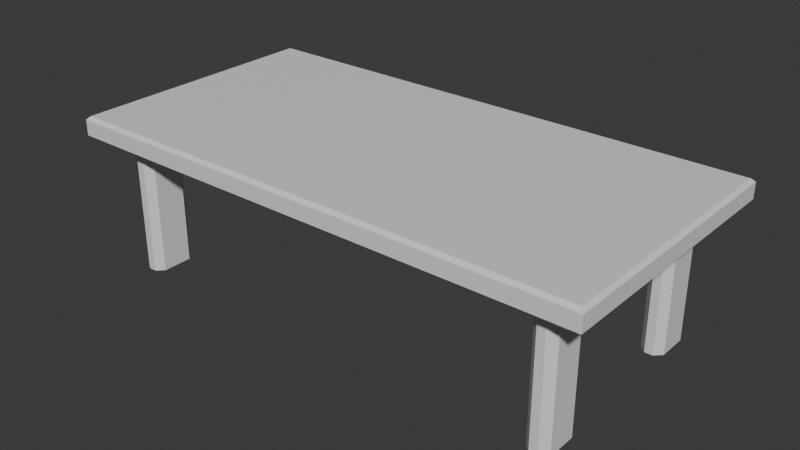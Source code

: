 # Source: table.blend  (saved by Blender 5.1.30; exported with 4.5.12 LTS)
import bpy
from mathutils import Matrix  # noqa: F401  (used for matrix-valued properties, if any)

bpy.ops.wm.read_factory_settings(use_empty=True)
scene = bpy.context.scene
scene.name = 'Scene'

# ---- collections
col_collection = bpy.data.collections.new('Collection'); scene.collection.children.link(col_collection)

# ---- materials (node trees are filled in below, after node groups)
mat_marble = bpy.data.materials.new('Marble')
mat_legs = bpy.data.materials.new('Legs')

# ---- material node trees
mat_marble.use_nodes = True; mat_marble.node_tree.nodes.clear()
_N = mat_marble.node_tree.nodes; _L = mat_marble.node_tree.links
n0 = _N.new('ShaderNodeBsdfPrincipled'); n0.name = 'Principled BSDF'; n0.location = (-200, 100)
n1 = _N.new('ShaderNodeOutputMaterial'); n1.name = 'Material Output'; n1.location = (200, 100)
_L.new(n0.outputs[0], n1.inputs[0])
n1.is_active_output = True
mat_legs.use_nodes = True; mat_legs.node_tree.nodes.clear()
_N = mat_legs.node_tree.nodes; _L = mat_legs.node_tree.links
n0 = _N.new('ShaderNodeBsdfPrincipled'); n0.name = 'Principled BSDF'; n0.location = (-200, 100)
n1 = _N.new('ShaderNodeOutputMaterial'); n1.name = 'Material Output'; n1.location = (200, 100)
_L.new(n0.outputs[0], n1.inputs[0])
n1.is_active_output = True

# ---- world
world_world = bpy.data.worlds.new('World'); scene.world = world_world
world_world.use_nodes = True; world_world.node_tree.nodes.clear()
_N = world_world.node_tree.nodes; _L = world_world.node_tree.links
n0 = _N.new('ShaderNodeOutputWorld'); n0.name = 'World Output'; n0.location = (200, 100)
n1 = _N.new('ShaderNodeBackground'); n1.name = 'Background'; n1.location = (-200, 100)
n1.inputs[0].default_value = (0.05088, 0.05088, 0.05088, 1.0)
_L.new(n1.outputs[0], n0.inputs[0])
n0.is_active_output = True
world_world.color = (0.05088, 0.05088, 0.05088)
world_world.sun_shadow_jitter_overblur = 0.0

# ---- meshes
me_cube = bpy.data.meshes.new('Cube')
me_cube.from_pydata([(1.481, -0.7312, 0.75), (1.5, -0.75, 0.7687), (1.481, -0.7312, 0.875), (1.5, -0.75, 0.8562), (-1.481, -0.7312, 0.75), (-1.5, -0.75, 0.7687), (-1.481, -0.7312, 0.875), (-1.5, -0.75, 0.8562), (1.481, 0.7312, 0.75), (1.5, 0.75, 0.7687), (1.481, 0.7312, 0.875), (1.5, 0.75, 0.8562), (-1.481, 0.7312, 0.75), (-1.5, 0.75, 0.7687), (-1.481, 0.7312, 0.875), (-1.5, 0.75, 0.8562), (1.227, 0.375, 0.0), (1.188, 0.415, 0.0), (1.188, 0.415, 0.75), (1.227, 0.375, 0.75), (1.188, 0.585, 0.0), (1.227, 0.625, 0.0), (1.227, 0.625, 0.75), (1.188, 0.585, 0.75), (1.312, 0.415, 0.0), (1.273, 0.375, 0.0), (1.273, 0.375, 0.75), (1.312, 0.415, 0.75), (1.273, 0.625, 0.0), (1.312, 0.585, 0.0), (1.312, 0.585, 0.75), (1.273, 0.625, 0.75), (1.227, -0.625, 0.0), (1.188, -0.585, 0.0), (1.188, -0.585, 0.75), (1.227, -0.625, 0.75), (1.188, -0.415, 0.0), (1.227, -0.375, 0.0), (1.227, -0.375, 0.75), (1.188, -0.415, 0.75), (1.312, -0.585, 0.0), (1.273, -0.625, 0.0), (1.273, -0.625, 0.75), (1.312, -0.585, 0.75), (1.273, -0.375, 0.0), (1.312, -0.415, 0.0), (1.312, -0.415, 0.75), (1.273, -0.375, 0.75), (-1.273, -0.625, 0.0), (-1.312, -0.585, 0.0), (-1.312, -0.585, 0.75), (-1.273, -0.625, 0.75), (-1.312, -0.415, 0.0), (-1.273, -0.375, 0.0), (-1.273, -0.375, 0.75), (-1.312, -0.415, 0.75), (-1.188, -0.585, 0.0), (-1.227, -0.625, 0.0), (-1.227, -0.625, 0.75), (-1.188, -0.585, 0.75), (-1.227, -0.375, 0.0), (-1.188, -0.415, 0.0), (-1.188, -0.415, 0.75), (-1.227, -0.375, 0.75), (-1.273, 0.375, 0.0), (-1.312, 0.415, 0.0), (-1.312, 0.415, 0.75), (-1.273, 0.375, 0.75), (-1.312, 0.585, 0.0), (-1.273, 0.625, 0.0), (-1.273, 0.625, 0.75), (-1.312, 0.585, 0.75), (-1.188, 0.415, 0.0), (-1.227, 0.375, 0.0), (-1.227, 0.375, 0.75), (-1.188, 0.415, 0.75), (-1.227, 0.625, 0.0), (-1.188, 0.585, 0.0), (-1.188, 0.585, 0.75), (-1.227, 0.625, 0.75)], [], [(4, 0, 1, 5), (2, 6, 7, 3), (12, 4, 5, 13), (6, 14, 15, 7), (8, 12, 13, 9), (14, 10, 11, 15), (0, 8, 9, 1), (10, 2, 3, 11), (4, 12, 8, 0), (1, 3, 7, 5), (9, 11, 3, 1), (14, 6, 2, 10), (5, 7, 15, 13), (13, 15, 11, 9), (16, 19, 18, 17), (22, 21, 20, 23), (30, 29, 28, 31), (26, 25, 24, 27), (32, 35, 34, 33), (38, 37, 36, 39), (46, 45, 44, 47), (42, 41, 40, 43), (48, 51, 50, 49), (54, 53, 52, 55), (62, 61, 60, 63), (58, 57, 56, 59), (64, 67, 66, 65), (70, 69, 68, 71), (78, 77, 76, 79), (74, 73, 72, 75), (20, 21, 28, 29, 24, 25, 16, 17), (17, 18, 23, 20), (25, 26, 19, 16), (21, 22, 31, 28), (29, 30, 27, 24), (36, 37, 44, 45, 40, 41, 32, 33), (33, 34, 39, 36), (41, 42, 35, 32), (37, 38, 47, 44), (45, 46, 43, 40), (52, 53, 60, 61, 56, 57, 48, 49), (49, 50, 55, 52), (57, 58, 51, 48), (53, 54, 63, 60), (61, 62, 59, 56), (68, 69, 76, 77, 72, 73, 64, 65), (65, 66, 71, 68), (73, 74, 67, 64), (69, 70, 79, 76), (77, 78, 75, 72)])
me_cube.polygons.foreach_set('material_index', [0, 0, 0, 0, 0, 0, 0, 0, 0, 0, 0, 0, 0, 0, 1, 1, 1, 1, 1, 1, 1, 1, 1, 1, 1, 1, 1, 1, 1, 1, 1, 1, 1, 1, 1, 1, 1, 1, 1, 1, 1, 1, 1, 1, 1, 1, 1, 1, 1, 1])
_uv = me_cube.uv_layers.new(name='UVMap')
_uv.uv.foreach_set('vector', [0.9937, 0.006305, 0.008408, 0.004212, 6.529e-05, 0.0167, 0.9999, 5.633e-05, 0.006334, 0.4937, 0.9937, 0.4937, 0.9999, 0.5, 8.518e-05, 0.5, 0.9937, 0.4937, 0.9937, 0.006305, 0.9999, 5.633e-05, 0.9999, 0.5, 0.9937, 0.4937, 0.9937, 0.006305, 1.0, 0.008379, 0.9999, 0.5, 0.006293, 1.442e-05, 0.9937, 1.445e-05, 1.0, 0.01251, 4.327e-05, 0.01251, 0.9937, 0.006305, 0.006334, 0.006305, 8.518e-05, 5.627e-05, 1.0, 0.008379, 0.008408, 0.004212, 0.9875, 2.641e-05, 1.0, 0.02502, 6.529e-05, 0.0167, 0.006334, 0.006305, 0.006334, 0.4937, 8.518e-05, 0.5, 8.518e-05, 5.627e-05, 0.9937, 0.006305, 0.9937, 0.4937, 0.006334, 0.4937, 0.008408, 0.004212, 4.327e-05, 0.07084, 4.327e-05, 0.01251, 1.0, 0.01251, 1.0, 0.07084, 1.0, 0.02502, 1.0, 0.1417, 5.531e-05, 0.1417, 6.529e-05, 0.0167, 0.9937, 0.006305, 0.9937, 0.4937, 0.006334, 0.4937, 0.006334, 0.006305, 5.524e-05, 0.1417, 5.525e-05, 0.02502, 1.0, 0.008379, 1.0, 0.1417, 1.0, 0.01251, 1.0, 0.07084, 4.327e-05, 0.07084, 4.327e-05, 0.01251, 0.6429, 0.5, 0.6429, 0.7857, 0.6581, 0.7857, 0.6581, 0.5, 0.7381, 0.7857, 0.7381, 0.5, 0.7229, 0.5, 0.7229, 0.7857, 0.7229, 0.7857, 0.7229, 0.5, 0.7381, 0.5, 0.7381, 0.7857, 0.6429, 0.7857, 0.6429, 0.5, 0.6581, 0.5, 0.6581, 0.7857, 0.2619, 0.5, 0.2619, 0.7857, 0.2771, 0.7857, 0.2771, 0.5, 0.3571, 0.7857, 0.3571, 0.5, 0.3419, 0.5, 0.3419, 0.7857, 0.3419, 0.7857, 0.3419, 0.5, 0.3571, 0.5, 0.3571, 0.7857, 0.2619, 0.7857, 0.2619, 0.5, 0.2771, 0.5, 0.2771, 0.7857, 0.2619, 0.5, 0.2619, 0.7857, 0.2771, 0.7857, 0.2771, 0.5, 0.3571, 0.7857, 0.3571, 0.5, 0.3419, 0.5, 0.3419, 0.7857, 0.3419, 0.7857, 0.3419, 0.5, 0.3571, 0.5, 0.3571, 0.7857, 0.2619, 0.7857, 0.2619, 0.5, 0.2771, 0.5, 0.2771, 0.7857, 0.6429, 0.5, 0.6429, 0.7857, 0.6581, 0.7857, 0.6581, 0.5, 0.7381, 0.7857, 0.7381, 0.5, 0.7229, 0.5, 0.7229, 0.7857, 0.7229, 0.7857, 0.7229, 0.5, 0.7381, 0.5, 0.7381, 0.7857, 0.6429, 0.7857, 0.6429, 0.5, 0.6581, 0.5, 0.6581, 0.7857, 0.9524, 0.7229, 0.9676, 0.7381, 0.9848, 0.7381, 1.0, 0.7229, 1.0, 0.6581, 0.9848, 0.6429, 0.9676, 0.6429, 0.9524, 0.6581, 0.6581, 0.5, 0.6581, 0.7857, 0.7229, 0.7857, 0.7229, 0.5, 0.9848, 0.5, 0.9848, 0.7857, 0.9676, 0.7857, 0.9676, 0.5, 0.9676, 0.5, 0.9676, 0.7857, 0.9848, 0.7857, 0.9848, 0.5, 0.7229, 0.5, 0.7229, 0.7857, 0.6581, 0.7857, 0.6581, 0.5, 0.9524, 0.3419, 0.9676, 0.3571, 0.9848, 0.3571, 1.0, 0.3419, 1.0, 0.2771, 0.9848, 0.2619, 0.9676, 0.2619, 0.9524, 0.2771, 0.2771, 0.5, 0.2771, 0.7857, 0.3419, 0.7857, 0.3419, 0.5, 0.9848, 0.5, 0.9848, 0.7857, 0.9676, 0.7857, 0.9676, 0.5, 0.9676, 0.5, 0.9676, 0.7857, 0.9848, 0.7857, 0.9848, 0.5, 0.3419, 0.5, 0.3419, 0.7857, 0.2771, 0.7857, 0.2771, 0.5, 0.0, 0.3419, 0.01524, 0.3571, 0.03238, 0.3571, 0.04762, 0.3419, 0.04762, 0.2771, 0.03238, 0.2619, 0.01524, 0.2619, 0.0, 0.2771, 0.2771, 0.5, 0.2771, 0.7857, 0.3419, 0.7857, 0.3419, 0.5, 0.03238, 0.5, 0.03238, 0.7857, 0.01524, 0.7857, 0.01524, 0.5, 0.01524, 0.5, 0.01524, 0.7857, 0.03238, 0.7857, 0.03238, 0.5, 0.3419, 0.5, 0.3419, 0.7857, 0.2771, 0.7857, 0.2771, 0.5, 0.0, 0.7229, 0.01524, 0.7381, 0.03238, 0.7381, 0.04762, 0.7229, 0.04762, 0.6581, 0.03238, 0.6429, 0.01524, 0.6429, 0.0, 0.6581, 0.6581, 0.5, 0.6581, 0.7857, 0.7229, 0.7857, 0.7229, 0.5, 0.03238, 0.5, 0.03238, 0.7857, 0.01524, 0.7857, 0.01524, 0.5, 0.01524, 0.5, 0.01524, 0.7857, 0.03238, 0.7857, 0.03238, 0.5, 0.7229, 0.5, 0.7229, 0.7857, 0.6581, 0.7857, 0.6581, 0.5])
me_cube.materials.append(mat_marble)
me_cube.materials.append(mat_legs)
me_cube.update()

# ---- objects
ob_cube = bpy.data.objects.new('Cube', me_cube)

# ---- transforms, parenting, visibility, modifiers, constraints
ob_cube.location = (0.0, 0.0, 0.0)

# ---- collection membership
col_collection.objects.link(ob_cube)

# ---- scene / render settings (as saved in the file)
scene.frame_start = 1; scene.frame_end = 250; scene.frame_set(1)
scene.render.engine = 'BLENDER_EEVEE_NEXT'
scene.render.bake_bias = 0.0
scene.render.bake_samples = 0
scene.cycles.sampling_pattern = 'TABULATED_SOBOL'
scene.eevee.use_volume_custom_range = False
bpy.context.view_layer.update()

# ---- added for rendering (the .blend has no active camera and no usable light): camera, sun
cam_auto = bpy.data.cameras.new('AutoCamera')
cam_auto.lens = 50.0
cam_auto.sensor_width = 36.0
cam_auto.clip_end = 1000.0
ob_auto_camera = bpy.data.objects.new('AutoCamera', cam_auto)
scene.collection.objects.link(ob_auto_camera)
ob_auto_camera.location = (3.20716, -3.84859, 3.00323)
ob_auto_camera.rotation_euler = (1.09748, -7.21219e-08, 0.694738)
scene.camera = ob_auto_camera
light_auto_sun = bpy.data.lights.new('AutoSun', 'SUN')
light_auto_sun.energy = 3.0
light_auto_sun.angle = 0.0523599
ob_auto_sun = bpy.data.objects.new('AutoSun', light_auto_sun)
scene.collection.objects.link(ob_auto_sun)
ob_auto_sun.rotation_euler = (0.872665, 0.174533, 0.523599)
bpy.context.view_layer.update()
